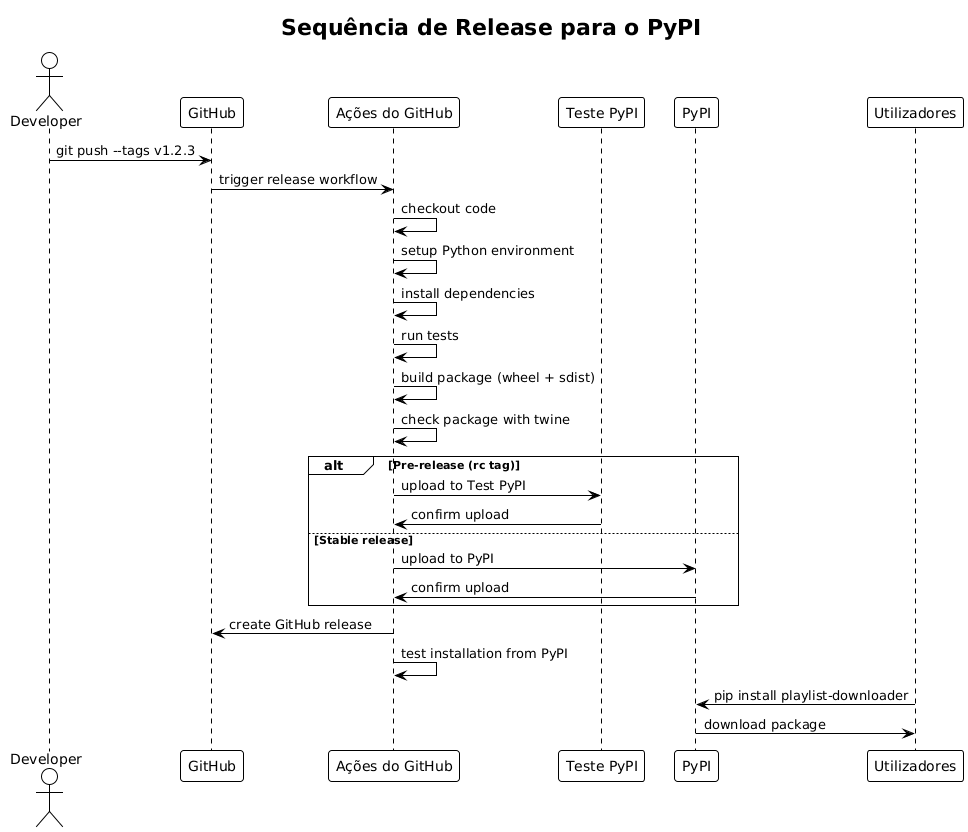

The diagram above was rendered by PlantUML. Its source (embedded in the PNG):
@startuml







<style>
  root {
    BackgroundColor white
    FontColor black
    FontName Verdana
    HyperLinkColor blue
    LineColor black
    LineThickness 1
    Margin 5
  }
  document {
    caption {
      LineThickness 0
    }
    footer {
      LineThickness 0
    }
    header {
      LineThickness 0
    }
    title {
      FontSize 22
      LineThickness 0
    }
  }
  node {
    MaximumWidth 300
  }
</style>

skinparam ArrowLollipopColor black
skinparam BackgroundColor white
skinparam DefaultFontName Verdana
skinparam DefaultMonospacedFontName Courier
skinparam LifelineStrategy nosolid
skinparam ParticipantPadding 10
skinparam SequenceLifeLineBorderColor black
skinparam Shadowing false
skinparam UseBetaStyle true

skinparam Activity {
  BackgroundColor white
  BarColor black
  BorderColor black
  FontColor black
  FontName Verdana
}
skinparam Boundary {
  FontColor black
}
skinparam Box {
  Padding 5
}
skinparam CircledCharacter {
  FontColor black
  FontName Courier
  Radius 9
}
skinparam Class {
  BackgroundColor white
  BorderColor black
  FontColor black
  FontName Verdana
}
skinparam ClassAttribute {
  FontColor black
  FontName Verdana
}
skinparam ClassStereotype {
  FontColor black
  FontName Verdana
}
skinparam Footer {
  FontColor black
  FontName Verdana
}
skinparam Header {
  FontColor black
  FontName Verdana
}
skinparam Hyperlink {
  Color blue
}
skinparam IconPackage {
  Color black
  BackgroundColor white
}
skinparam IconPrivate {
  Color black
  BackgroundColor white
}
skinparam IconProtected {
  Color black
  BackgroundColor white
}
skinparam IconPublic {
  Color black
  BackgroundColor white
}
skinparam Note {
  FontColor black
  FontName Verdana
}
skinparam Object {
  BorderColor black
}
skinparam Package {
  BorderColor black
  FontColor black
  FontName Verdana
}
skinparam State {
  BackgroundColor white
  BorderColor black
}
skinparam StereotypeA {
  BackgroundColor white
  BorderColor black
}
skinparam StereotypeC {
  BackgroundColor white
  BorderColor black
}
skinparam StereotypeE {
  BackgroundColor white
  BorderColor black
}
skinparam StereotypeI {
  BackgroundColor white
  BorderColor black
}
skinparam StereotypeN {
  BackgroundColor white
  BorderColor black
}
skinparam UseCaseStereoType {
  FontColor black
  FontName Verdana
}
title Sequência de Release para o PyPI
actor Developer as dev
participant "GitHub" as gh
participant "Ações do GitHub" as ga
participant "Teste PyPI" as tpypi
participant "PyPI" as pypi
participant "Utilizadores" as users

dev -> gh : git push --tags v1.2.3
gh -> ga : trigger release workflow

ga -> ga : checkout code
ga -> ga : setup Python environment
ga -> ga : install dependencies
ga -> ga : run tests
ga -> ga : build package (wheel + sdist)
ga -> ga : check package with twine

alt Pre-release (rc tag)
    ga -> tpypi : upload to Test PyPI
    tpypi -> ga : confirm upload
else Stable release
    ga -> pypi : upload to PyPI
    pypi -> ga : confirm upload
end

ga -> gh : create GitHub release
ga -> ga : test installation from PyPI

users -> pypi : pip install playlist-downloader
pypi -> users : download package

@enduml